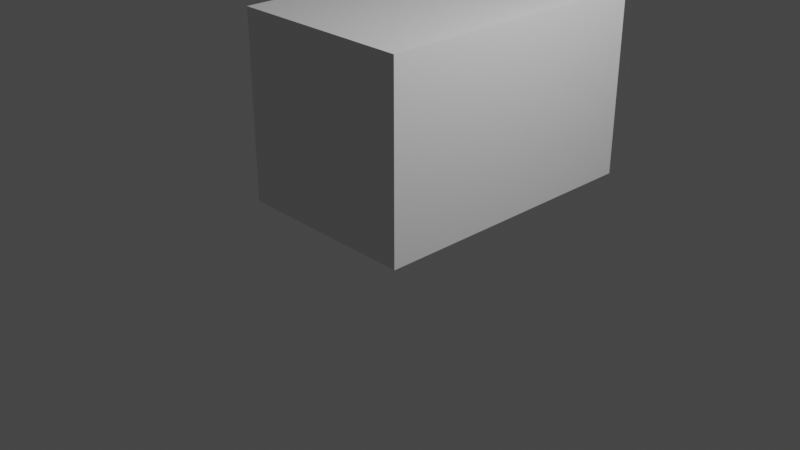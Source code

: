 # Source: car.blend  (saved by Blender 3.0.42; exported with 4.5.12 LTS)
import bpy
from mathutils import Matrix  # noqa: F401  (used for matrix-valued properties, if any)

bpy.ops.wm.read_factory_settings(use_empty=True)
scene = bpy.context.scene
scene.name = 'Scene'

# ---- collections
col_collection = bpy.data.collections.new('Collection'); scene.collection.children.link(col_collection)

# ---- materials (node trees are filled in below, after node groups)
mat_material = bpy.data.materials.new('Material')
mat_material.alpha_threshold = 0.0
mat_material.use_transparent_shadow = False
mat_material.line_color = (0.0, 0.0, 0.0, 1.0)

# ---- material node trees
mat_material.use_nodes = True; mat_material.node_tree.nodes.clear()
_N = mat_material.node_tree.nodes; _L = mat_material.node_tree.links
n0 = _N.new('ShaderNodeOutputMaterial'); n0.name = 'Material Output'; n0.location = (300, 300)
n1 = _N.new('ShaderNodeBsdfPrincipled'); n1.name = 'Principled BSDF'; n1.location = (10, 300)
n1.distribution = 'GGX'
n1.subsurface_method = 'RANDOM_WALK_SKIN'
n1.inputs[2].default_value = 0.4
n1.inputs[3].default_value = 1.45
n1.inputs[27].default_value = (0.0, 0.0, 0.0, 1.0)
n1.inputs[28].default_value = 1.0
_L.new(n1.outputs[0], n0.inputs[0])
n0.is_active_output = True

# ---- world
world_world = bpy.data.worlds.new('World'); scene.world = world_world
world_world.use_nodes = True; world_world.node_tree.nodes.clear()
_N = world_world.node_tree.nodes; _L = world_world.node_tree.links
n0 = _N.new('ShaderNodeOutputWorld'); n0.name = 'World Output'; n0.location = (300, 300)
n1 = _N.new('ShaderNodeBackground'); n1.name = 'Background'; n1.location = (10, 300)
n1.inputs[0].default_value = (0.05088, 0.05088, 0.05088, 1.0)
_L.new(n1.outputs[0], n0.inputs[0])
n0.is_active_output = True
world_world.color = (0.05088, 0.05088, 0.05088)
world_world.use_sun_shadow = False
world_world.sun_shadow_jitter_overblur = 0.0

# ---- cameras
cam_camera = bpy.data.cameras.new('Camera')
cam_camera.clip_end = 100.0
cam_camera.ortho_scale = 7.314

# ---- lights
light_light = bpy.data.lights.new('Light', 'POINT')
light_light.transmission_factor = 0.0
light_light.energy = 1000.0
light_light.shadow_soft_size = 0.1
light_light.shadow_maximum_resolution = 0.006
light_light.use_absolute_resolution = True

# ---- meshes
me_cube = bpy.data.meshes.new('Cube')
me_cube.from_pydata([(1.0, 1.653, 2.0), (1.0, 1.653, 0.0), (1.0, -1.476, 2.0), (1.0, -1.476, 0.0), (-1.0, 1.653, 2.0), (-1.0, 1.653, 0.0), (-1.0, -1.476, 2.0), (-1.0, -1.476, 0.0)], [], [(0, 4, 6, 2), (3, 2, 6, 7), (7, 6, 4, 5), (5, 1, 3, 7), (1, 0, 2, 3), (5, 4, 0, 1)])
_uv = me_cube.uv_layers.new(name='UVMap')
_uv.uv.foreach_set('vector', [0.625, 0.5, 0.875, 0.5, 0.875, 0.75, 0.625, 0.75, 0.375, 0.75, 0.625, 0.75, 0.625, 1.0, 0.375, 1.0, 0.375, 0.0, 0.625, 0.0, 0.625, 0.25, 0.375, 0.25, 0.125, 0.5, 0.375, 0.5, 0.375, 0.75, 0.125, 0.75, 0.375, 0.5, 0.625, 0.5, 0.625, 0.75, 0.375, 0.75, 0.375, 0.25, 0.625, 0.25, 0.625, 0.5, 0.375, 0.5])
me_cube.materials.append(mat_material)
me_cube.use_remesh_preserve_volume = False
me_cube.use_remesh_preserve_attributes = False
me_cube.use_mirror_vertex_groups = False
me_cube.update()

# ---- objects
ob_cube = bpy.data.objects.new('Cube', me_cube)
ob_light = bpy.data.objects.new('Light', light_light)
ob_camera = bpy.data.objects.new('Camera', cam_camera)

# ---- transforms, parenting, visibility, modifiers, constraints
ob_cube.location = (0.0, 0.4763, 0.1802)
ob_cube.lock_rotations_4d = False
ob_cube.empty_display_type = 'ARROWS'
ob_cube.lineart.crease_threshold = 0.0
ob_light.location = (4.076, 1.005, 5.904)
ob_light.rotation_euler = (0.6503, 0.05522, 1.866)
ob_light.lock_rotations_4d = False
ob_light.empty_display_type = 'ARROWS'
ob_light.color = (0.0, 0.0, 0.0, 0.0)
ob_light.lineart.crease_threshold = 0.0
ob_camera.location = (7.359, -6.926, 4.958)
ob_camera.rotation_euler = (1.109, 0.0, 0.8149)
ob_camera.lock_rotations_4d = False
ob_camera.empty_display_type = 'ARROWS'
ob_camera.color = (0.0, 0.0, 0.0, 0.0)
ob_camera.display_type = 'WIRE'
ob_camera.lineart.crease_threshold = 0.0

# ---- collection membership
col_collection.objects.link(ob_cube)
col_collection.objects.link(ob_light)
col_collection.objects.link(ob_camera)

# ---- scene / render settings (as saved in the file)
scene.camera = ob_camera
scene.frame_start = 1; scene.frame_end = 250; scene.frame_set(1)
scene.render.engine = 'BLENDER_EEVEE_NEXT'
scene.cycles.sampling_pattern = 'TABULATED_SOBOL'
scene.cycles.use_light_tree = False
scene.view_settings.view_transform = 'Filmic'
bpy.context.view_layer.update()
